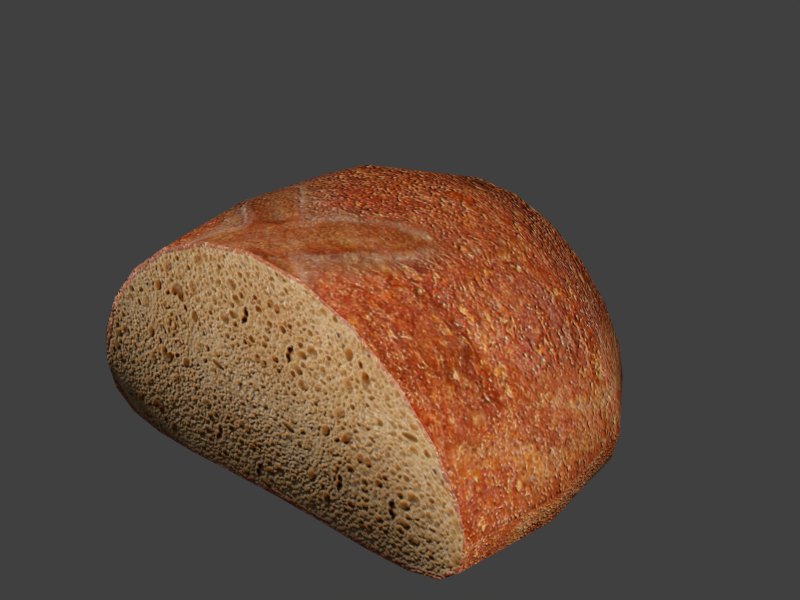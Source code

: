 # Source: bread.blend  (saved by Blender 5.2.45; exported with 4.5.12 LTS)
import bpy
from mathutils import Matrix  # noqa: F401  (used for matrix-valued properties, if any)

bpy.ops.wm.read_factory_settings(use_empty=True)
scene = bpy.context.scene
scene.name = 'Scene'

# ---- collections
col_collection_1 = bpy.data.collections.new('Collection 1'); scene.collection.children.link(col_collection_1)
col_collection_6 = bpy.data.collections.new('Collection 6'); scene.collection.children.link(col_collection_6)
col_collection_6.hide_render = True
col_collection_6.hide_viewport = True

# ---- images (referenced by path relative to the original .blend; pixels are not part of the script)
import os
ASSET_DIR = os.environ.get("B2B_ASSET_DIR", "")  # directory of the original .blend (textures are referenced by path, not embedded)
HERE = os.path.dirname(os.path.abspath(__file__))  # packed textures are extracted next to this script under _unpacked/

def load_image(name, relpath, width, height, colorspace="sRGB"):
    """Load a texture the original file referenced (path relative to the .blend, or extracted next to this script)."""
    p = next((c for c in (os.path.join(HERE, relpath), os.path.join(ASSET_DIR, relpath)) if relpath and os.path.exists(c)), "")
    if p:
        img = bpy.data.images.load(p, check_existing=True)
        img.name = name
    else:  # same state as the original file: an image datablock whose file is absent (Cycles renders it pink)
        img = bpy.data.images.new(name, width, height)
        img.source = "FILE"
        img.filepath = "//" + (relpath or name)
    img.colorspace_settings.name = colorspace
    return img
img_breadd = load_image('breadD', '_unpacked/bread01D.7f1e9da2.png', 1024, 1024, 'sRGB')
img_bread01n_tga = load_image('bread01N.tga', '_unpacked/bread01N.d441c235.png', 1024, 1024, 'Non-Color')
img_bread01s_png = load_image('bread01S.png', '_unpacked/bread01S.249f9fb3.png', 1024, 1024, 'Non-Color')

# ---- materials (node trees are filled in below, after node groups)
mat_bread01 = bpy.data.materials.new('bread01')
mat_bread01.alpha_threshold = 0.0
mat_bread01.use_backface_culling_lightprobe_volume = False
mat_bread01.use_transparent_shadow = False
mat_bread01.roughness = 0.5
mat_bread01.specular_intensity = 0.0
mat_bread01.line_color = (0.0, 0.0, 0.0, 1.0)

# ---- material node trees
mat_bread01.use_nodes = True; mat_bread01.node_tree.nodes.clear()
_N = mat_bread01.node_tree.nodes; _L = mat_bread01.node_tree.links
n0 = _N.new('ShaderNodeOutputMaterial'); n0.name = 'Material Output'; n0.location = (620, 80)
n1 = _N.new('ShaderNodeBsdfPrincipled'); n1.name = 'Principled BSDF'; n1.location = (300, 80)
n1.inputs[10].default_value = 0.005
n2 = _N.new('ShaderNodeTexImage'); n2.name = 'Image Texture'; n2.location = (-600, 400)
n2.label = 'Base Color'
n2.image = img_breadd
n3 = _N.new('ShaderNodeTexImage'); n3.name = 'Image Texture.001'; n3.location = (-600, 40)
n3.label = 'Normal'
n3.image = img_bread01n_tga
n4 = _N.new('ShaderNodeNormalMap'); n4.name = 'Normal Map'; n4.location = (-100, 0)
n4.width = 160
n5 = _N.new('ShaderNodeTexImage'); n5.name = 'Image Texture.002'; n5.location = (-600, -320)
n5.label = 'Specular'
n5.image = img_bread01s_png
_L.new(n1.outputs[0], n0.inputs[0])
_L.new(n2.outputs[0], n1.inputs[0])
_L.new(n3.outputs[0], n4.inputs[1])
_L.new(n4.outputs[0], n1.inputs[5])
_L.new(n5.outputs[0], n1.inputs[13])
n0.is_active_output = True

# ---- world
world_world = bpy.data.worlds.new('World'); scene.world = world_world
world_world.use_nodes = True; world_world.node_tree.nodes.clear()
_N = world_world.node_tree.nodes; _L = world_world.node_tree.links
n0 = _N.new('ShaderNodeOutputWorld'); n0.name = 'World Output'; n0.location = (280, 0)
n1 = _N.new('ShaderNodeBackground'); n1.name = 'Background'; n1.location = (0, 0)
n1.inputs[0].default_value = (0.05088, 0.05088, 0.05088, 1.0)
n2 = _N.new('NodeFrame'); n2.name = 'Frame'; n2.location = (0, 0)
n2.label = 'Versioning: Use Nodes was removed'
n2.width = 160
n0.parent = n2
n1.parent = n2
_L.new(n1.outputs[0], n0.inputs[0])
n0.is_active_output = True
world_world.color = (0.05088, 0.05088, 0.05088)
world_world.use_sun_shadow = False
world_world.sun_shadow_jitter_overblur = 0.0
world_world.cycles.sampling_method = 'MANUAL'
world_world.cycles.sample_map_resolution = 256
world_world.light_settings.ao_factor = 0.2

# ---- meshes
me_circle = bpy.data.meshes.new('Circle')
me_circle.from_pydata([(-0.001486, -0.1103, 0.1446), (-0.03532, -0.1103, 0.1402), (-0.06684, -0.1103, 0.1272), (-0.09385, -0.1103, 0.1073), (-0.1144, -0.1103, 0.08368), (-0.127, -0.1103, 0.05937), (-0.1306, -0.1103, 0.03754), (-0.125, -0.1103, 0.02065), (-0.1105, -0.1103, 0.01007), (-0.08814, -0.1103, 0.005275), (-0.05941, -0.1103, 0.004317), (-0.02654, -0.1103, 0.005186), (0.007852, -0.1103, 0.005933), (0.04113, -0.1103, 0.005139), (0.07133, -0.1103, 0.004117), (0.09675, -0.1103, 0.005002), (0.1159, -0.1103, 0.00996), (0.1275, -0.1103, 0.02065), (0.1308, -0.1103, 0.03754), (0.1256, -0.1103, 0.05937), (0.112, -0.1103, 0.08368), (0.09101, -0.1103, 0.1073), (0.06387, -0.1103, 0.1272), (0.03235, -0.1103, 0.1402), (0.0007033, 0.1103, 0.0735), (-0.008677, 0.1103, 0.07189), (-0.01742, 0.1103, 0.06718), (-0.02491, 0.1102, 0.06003), (-0.0306, 0.1101, 0.05148), (-0.03409, 0.1099, 0.04269), (-0.0351, 0.1097, 0.03481), (-0.03354, 0.1096, 0.02871), (-0.02953, 0.1096, 0.02488), (-0.02332, 0.1096, 0.02315), (-0.01536, 0.1094, 0.02281), (-0.006243, 0.1093, 0.02312), (0.003292, 0.1093, 0.02339), (0.01252, 0.1092, 0.0231), (0.02089, 0.1092, 0.02273), (0.02794, 0.1092, 0.02305), (0.03325, 0.1093, 0.02484), (0.03647, 0.1094, 0.02871), (0.03739, 0.1096, 0.03481), (0.03593, 0.1097, 0.04269), (0.03217, 0.1099, 0.05148), (0.02635, 0.1101, 0.06003), (0.01883, 0.1102, 0.06718), (0.01008, 0.1103, 0.07189), (-0.09206, 0.07329, 0.07412), (-0.1201, 0.015, 0.08501), (-0.1235, -0.04905, 0.08584), (-0.1371, -0.04905, 0.05961), (-0.1332, 0.015, 0.05952), (-0.1025, 0.07315, 0.05215), (0.07734, 0.074, 0.003614), (0.1014, 0.015, 0.002497), (0.1043, -0.04905, 0.0009545), (0.1249, -0.04905, 0.006304), (0.1215, 0.015, 0.007698), (0.09353, 0.07348, 0.007636), (-0.05311, 0.07379, 0.1128), (-0.07018, 0.015, 0.1306), (-0.07224, -0.04905, 0.1327), (-0.1014, -0.04905, 0.1114), (-0.09851, 0.015, 0.1098), (-0.07511, 0.07352, 0.09532), (0.03357, 0.07172, 0.003763), (0.04306, 0.01501, 0.002642), (0.04425, -0.04905, 0.001104), (0.07683, -0.04905, 0.0), (0.07473, 0.01501, 0.001569), (0.0568, 0.07365, 0.003239), (0.05129, 0.07384, 0.1128), (0.06692, 0.015, 0.1306), (0.06879, -0.04905, 0.1327), (0.03478, -0.04905, 0.1468), (0.03385, 0.015, 0.1443), (0.02603, 0.07404, 0.1241), (-0.0008642, 0.07411, 0.128), (-0.001634, 0.015, 0.149), (-0.001725, -0.04905, 0.1516), (-0.03823, -0.04905, 0.1468), (-0.03712, 0.015, 0.1443), (-0.02778, 0.07401, 0.1242), (-0.02126, 0.07159, 0.003726), (-0.02791, 0.01501, 0.002691), (-0.02876, -0.04905, 0.001154), (0.008349, -0.04905, 0.00196), (0.008159, 0.01501, 0.003475), (0.006678, 0.07138, 0.00434), (0.09061, 0.07336, 0.07409), (0.1174, 0.015, 0.08501), (0.1207, -0.04905, 0.08584), (0.09807, -0.04905, 0.1114), (0.09538, 0.015, 0.1098), (0.07333, 0.07359, 0.09526), (-0.06983, 0.07403, 0.003886), (-0.09252, 0.015, 0.002785), (-0.09521, -0.04905, 0.00125), (-0.06422, -0.04905, 0.0002166), (-0.06239, 0.01501, 0.00178), (-0.04693, 0.07313, 0.003374), (0.1062, 0.07314, 0.03237), (0.1371, 0.015, 0.03663), (0.141, -0.04905, 0.03606), (0.1353, -0.04905, 0.05961), (0.1316, 0.015, 0.05952), (0.1019, 0.0732, 0.05215), (-0.1009, 0.07316, 0.01707), (-0.1312, 0.015, 0.01891), (-0.135, -0.04905, 0.01784), (-0.1194, -0.04905, 0.006421), (-0.116, 0.015, 0.007812), (-0.08843, 0.07359, 0.007815), (0.1375, -0.04905, 0.01784), (0.1337, 0.015, 0.01891), (0.1035, 0.07317, 0.01708), (-0.141, -0.04905, 0.03606), (-0.1371, 0.015, 0.03663), (-0.1056, 0.07311, 0.03236)], [], [(13, 23, 0, 12), (1, 11, 12, 0), (2, 10, 11, 1), (3, 9, 10, 2), (4, 8, 9, 3), (5, 7, 8, 4), (6, 7, 5), (14, 22, 23, 13), (15, 21, 22, 14), (16, 20, 21, 15), (17, 19, 20, 16), (18, 19, 17), (37, 36, 24, 47), (25, 24, 36, 35), (26, 25, 35, 34), (27, 26, 34, 33), (28, 27, 33, 32), (29, 28, 32, 31), (30, 29, 31), (38, 37, 47, 46), (39, 38, 46, 45), (40, 39, 45, 44), (41, 40, 44, 43), (42, 41, 43), (48, 28, 29, 53), (54, 39, 40, 59), (60, 26, 27, 65), (66, 37, 38, 71), (72, 46, 47, 77), (78, 24, 25, 83), (84, 35, 36, 89), (90, 44, 45, 95), (96, 33, 34, 101), (102, 42, 43, 107), (108, 31, 32, 113), (59, 40, 41, 116), (53, 29, 30, 119), (65, 27, 28, 48), (71, 38, 39, 54), (77, 47, 24, 78), (83, 25, 26, 60), (89, 36, 37, 66), (95, 45, 46, 72), (101, 34, 35, 84), (107, 43, 44, 90), (113, 32, 33, 96), (116, 41, 42, 102), (119, 30, 31, 108), (4, 50, 51, 5), (50, 49, 52, 51), (49, 48, 53, 52), (15, 56, 57, 16), (56, 55, 58, 57), (55, 54, 59, 58), (2, 62, 63, 3), (62, 61, 64, 63), (61, 60, 65, 64), (13, 68, 69, 14), (68, 67, 70, 69), (67, 66, 71, 70), (22, 74, 75, 23), (74, 73, 76, 75), (73, 72, 77, 76), (0, 80, 81, 1), (80, 79, 82, 81), (79, 78, 83, 82), (11, 86, 87, 12), (86, 85, 88, 87), (85, 84, 89, 88), (20, 92, 93, 21), (92, 91, 94, 93), (91, 90, 95, 94), (9, 98, 99, 10), (98, 97, 100, 99), (97, 96, 101, 100), (18, 104, 105, 19), (104, 103, 106, 105), (103, 102, 107, 106), (7, 110, 111, 8), (110, 109, 112, 111), (109, 108, 113, 112), (16, 57, 114, 17), (57, 58, 115, 114), (58, 59, 116, 115), (5, 51, 117, 6), (51, 52, 118, 117), (52, 53, 119, 118), (3, 63, 50, 4), (63, 64, 49, 50), (64, 65, 48, 49), (14, 69, 56, 15), (69, 70, 55, 56), (70, 71, 54, 55), (23, 75, 80, 0), (75, 76, 79, 80), (76, 77, 78, 79), (1, 81, 62, 2), (81, 82, 61, 62), (82, 83, 60, 61), (12, 87, 68, 13), (87, 88, 67, 68), (88, 89, 66, 67), (21, 93, 74, 22), (93, 94, 73, 74), (94, 95, 72, 73), (10, 99, 86, 11), (99, 100, 85, 86), (100, 101, 84, 85), (19, 105, 92, 20), (105, 106, 91, 92), (106, 107, 90, 91), (8, 111, 98, 9), (111, 112, 97, 98), (112, 113, 96, 97), (17, 114, 104, 18), (114, 115, 103, 104), (115, 116, 102, 103), (6, 117, 110, 7), (117, 118, 109, 110), (118, 119, 108, 109)])
me_circle.polygons.foreach_set('use_smooth', [True] * 120)
_uv = me_circle.uv_layers.new(name='UVMap')
_uv.uv.foreach_set('vector', [0.4992, 0.01032, 0.5132, 0.2198, 0.5657, 0.2266, 0.5509, 0.01147, 0.6182, 0.2196, 0.6042, 0.01023, 0.5509, 0.01147, 0.5657, 0.2266, 0.667, 0.1993, 0.6552, 0.008807, 0.6042, 0.01023, 0.6182, 0.2196, 0.7089, 0.1686, 0.6998, 0.01023, 0.6552, 0.008807, 0.667, 0.1993, 0.7407, 0.1318, 0.7345, 0.01761, 0.6998, 0.01023, 0.7089, 0.1686, 0.7601, 0.09405, 0.757, 0.03399, 0.7345, 0.01761, 0.7407, 0.1318, 0.7657, 0.06018, 0.757, 0.03399, 0.7601, 0.09405, 0.4524, 0.008809, 0.4643, 0.1997, 0.5132, 0.2198, 0.4992, 0.01032, 0.413, 0.01024, 0.4221, 0.169, 0.4643, 0.1997, 0.4524, 0.008809, 0.3833, 0.01798, 0.3895, 0.1323, 0.4221, 0.169, 0.413, 0.01024, 0.3653, 0.03459, 0.3684, 0.09466, 0.3895, 0.1323, 0.3833, 0.01798, 0.3602, 0.0608, 0.3684, 0.09466, 0.3653, 0.03459, 0.279, 0.1904, 0.2955, 0.1899, 0.3003, 0.1004, 0.2836, 0.1032, 0.3171, 0.1033, 0.3003, 0.1004, 0.2955, 0.1899, 0.3126, 0.1904, 0.3327, 0.1117, 0.3171, 0.1033, 0.3126, 0.1904, 0.3289, 0.191, 0.346, 0.1245, 0.3327, 0.1117, 0.3289, 0.191, 0.3431, 0.1904, 0.3562, 0.1398, 0.346, 0.1245, 0.3431, 0.1904, 0.3542, 0.1874, 0.3624, 0.1555, 0.3562, 0.1398, 0.3542, 0.1874, 0.3614, 0.1805, 0.3642, 0.1696, 0.3624, 0.1555, 0.3614, 0.1805, 0.2641, 0.191, 0.279, 0.1904, 0.2836, 0.1032, 0.2679, 0.1116, 0.2515, 0.1904, 0.2641, 0.191, 0.2679, 0.1116, 0.2545, 0.1244, 0.242, 0.1872, 0.2515, 0.1904, 0.2545, 0.1244, 0.244, 0.1396, 0.2363, 0.1803, 0.242, 0.1872, 0.244, 0.1396, 0.2373, 0.1553, 0.2346, 0.1694, 0.2363, 0.1803, 0.2373, 0.1553, 0.4349, 0.8966, 0.3604, 0.9748, 0.3711, 0.9842, 0.4635, 0.9147, 0.1726, 0.2735, 0.2497, 0.1957, 0.2397, 0.1947, 0.1466, 0.2726, 0.3703, 0.8717, 0.334, 0.9594, 0.3477, 0.9663, 0.403, 0.8821, 0.2439, 0.2733, 0.2783, 0.1936, 0.2625, 0.1949, 0.2052, 0.2723, 0.2444, 0.8729, 0.2784, 0.959, 0.2922, 0.9542, 0.2763, 0.8664, 0.3073, 0.8642, 0.3061, 0.9531, 0.32, 0.9548, 0.3384, 0.8657, 0.3392, 0.273, 0.3142, 0.1931, 0.2959, 0.1931, 0.2904, 0.2727, 0.1796, 0.8987, 0.2519, 0.9749, 0.2647, 0.9661, 0.2118, 0.8838, 0.42, 0.2729, 0.3464, 0.1945, 0.3316, 0.1938, 0.3828, 0.2725, 0.1268, 0.9373, 0.2333, 0.9939, 0.241, 0.9844, 0.1503, 0.9169, 0.4748, 0.2662, 0.3672, 0.1898, 0.358, 0.1938, 0.4502, 0.2725, 0.1466, 0.2726, 0.2397, 0.1947, 0.2319, 0.1902, 0.1255, 0.2655, 0.4635, 0.9147, 0.3711, 0.9842, 0.3784, 0.9939, 0.4852, 0.9353, 0.403, 0.8821, 0.3477, 0.9663, 0.3604, 0.9748, 0.4349, 0.8966, 0.2052, 0.2723, 0.2625, 0.1949, 0.2497, 0.1957, 0.1726, 0.2735, 0.2763, 0.8664, 0.2922, 0.9542, 0.3061, 0.9531, 0.3073, 0.8642, 0.3384, 0.8657, 0.32, 0.9548, 0.334, 0.9594, 0.3703, 0.8717, 0.2904, 0.2727, 0.2959, 0.1931, 0.2783, 0.1936, 0.2439, 0.2733, 0.2118, 0.8838, 0.2647, 0.9661, 0.2784, 0.959, 0.2444, 0.8729, 0.3828, 0.2725, 0.3316, 0.1938, 0.3142, 0.1931, 0.3392, 0.273, 0.1503, 0.9169, 0.241, 0.9844, 0.2519, 0.9749, 0.1796, 0.8987, 0.4502, 0.2725, 0.358, 0.1938, 0.3464, 0.1945, 0.42, 0.2729, 0.1255, 0.2655, 0.2319, 0.1902, 0.2258, 0.1809, 0.1043, 0.2475, 0.4982, 0.2493, 0.3743, 0.1809, 0.3672, 0.1898, 0.4748, 0.2662, 0.5189, 0.6426, 0.5038, 0.7367, 0.546, 0.7481, 0.562, 0.6521, 0.5038, 0.7367, 0.4771, 0.8211, 0.5142, 0.8357, 0.546, 0.7481, 0.4771, 0.8211, 0.4349, 0.8966, 0.4635, 0.9147, 0.5142, 0.8357, 0.1118, 0.5908, 0.1126, 0.4752, 0.07474, 0.4707, 0.07372, 0.5863, 0.1126, 0.4752, 0.1281, 0.3653, 0.09271, 0.3614, 0.07474, 0.4707, 0.1281, 0.3653, 0.1726, 0.2735, 0.1466, 0.2726, 0.09271, 0.3614, 0.4155, 0.625, 0.4073, 0.7171, 0.4568, 0.7258, 0.4692, 0.6328, 0.4073, 0.7171, 0.3933, 0.799, 0.4361, 0.8085, 0.4568, 0.7258, 0.3933, 0.799, 0.3703, 0.8717, 0.403, 0.8821, 0.4361, 0.8085, 0.2201, 0.5999, 0.2205, 0.484, 0.1616, 0.48, 0.1612, 0.5958, 0.2205, 0.484, 0.2274, 0.3703, 0.1733, 0.3684, 0.1616, 0.48, 0.2274, 0.3703, 0.2439, 0.2733, 0.2052, 0.2723, 0.1733, 0.3684, 0.1974, 0.6266, 0.2072, 0.7183, 0.2572, 0.7123, 0.2519, 0.6215, 0.2072, 0.7183, 0.2218, 0.8001, 0.2648, 0.794, 0.2572, 0.7123, 0.2218, 0.8001, 0.2444, 0.8729, 0.2763, 0.8664, 0.2648, 0.794, 0.3063, 0.62, 0.3072, 0.7098, 0.3572, 0.7117, 0.3608, 0.6206, 0.3072, 0.7098, 0.3076, 0.792, 0.3503, 0.7934, 0.3572, 0.7117, 0.3076, 0.792, 0.3073, 0.8642, 0.3384, 0.8657, 0.3503, 0.7934, 0.3522, 0.602, 0.3539, 0.4858, 0.286, 0.4862, 0.2851, 0.6018, 0.3539, 0.4858, 0.3504, 0.3712, 0.2877, 0.3711, 0.286, 0.4862, 0.3504, 0.3712, 0.3392, 0.273, 0.2904, 0.2727, 0.2877, 0.3711, 0.09429, 0.6453, 0.1102, 0.7388, 0.1576, 0.7274, 0.1441, 0.635, 0.1102, 0.7388, 0.1372, 0.8232, 0.1788, 0.8102, 0.1576, 0.7274, 0.1372, 0.8232, 0.1796, 0.8987, 0.2118, 0.8838, 0.1788, 0.8102, 0.4726, 0.5956, 0.4747, 0.4794, 0.4186, 0.4833, 0.4165, 0.5996, 0.4747, 0.4794, 0.4617, 0.3676, 0.41, 0.3702, 0.4186, 0.4833, 0.4617, 0.3676, 0.42, 0.2729, 0.3828, 0.2725, 0.41, 0.3702, 0.01588, 0.6631, 0.03198, 0.7608, 0.06754, 0.7506, 0.05092, 0.6554, 0.03198, 0.7608, 0.06732, 0.8536, 0.09923, 0.8381, 0.06754, 0.7506, 0.06732, 0.8536, 0.1268, 0.9373, 0.1503, 0.9169, 0.09923, 0.8381, 0.5517, 0.5891, 0.5545, 0.472, 0.5192, 0.4753, 0.5169, 0.5915, 0.5545, 0.472, 0.5363, 0.3591, 0.5033, 0.3641, 0.5192, 0.4753, 0.5363, 0.3591, 0.4748, 0.2662, 0.4502, 0.2725, 0.5033, 0.3641, 0.07372, 0.5863, 0.07474, 0.4707, 0.04408, 0.4671, 0.04316, 0.5838, 0.07474, 0.4707, 0.09271, 0.3614, 0.06417, 0.356, 0.04408, 0.4671, 0.09271, 0.3614, 0.1466, 0.2726, 0.1255, 0.2655, 0.06417, 0.356, 0.562, 0.6521, 0.546, 0.7481, 0.5814, 0.7579, 0.597, 0.6592, 0.546, 0.7481, 0.5142, 0.8357, 0.5461, 0.8521, 0.5814, 0.7579, 0.5142, 0.8357, 0.4635, 0.9147, 0.4852, 0.9353, 0.5461, 0.8521, 0.4692, 0.6328, 0.4568, 0.7258, 0.5038, 0.7367, 0.5189, 0.6426, 0.4568, 0.7258, 0.4361, 0.8085, 0.4771, 0.8211, 0.5038, 0.7367, 0.4361, 0.8085, 0.403, 0.8821, 0.4349, 0.8966, 0.4771, 0.8211, 0.1612, 0.5958, 0.1616, 0.48, 0.1126, 0.4752, 0.1118, 0.5908, 0.1616, 0.48, 0.1733, 0.3684, 0.1281, 0.3653, 0.1126, 0.4752, 0.1733, 0.3684, 0.2052, 0.2723, 0.1726, 0.2735, 0.1281, 0.3653, 0.2519, 0.6215, 0.2572, 0.7123, 0.3072, 0.7098, 0.3063, 0.62, 0.2572, 0.7123, 0.2648, 0.794, 0.3076, 0.792, 0.3072, 0.7098, 0.2648, 0.794, 0.2763, 0.8664, 0.3073, 0.8642, 0.3076, 0.792, 0.3608, 0.6206, 0.3572, 0.7117, 0.4073, 0.7171, 0.4155, 0.625, 0.3572, 0.7117, 0.3503, 0.7934, 0.3933, 0.799, 0.4073, 0.7171, 0.3503, 0.7934, 0.3384, 0.8657, 0.3703, 0.8717, 0.3933, 0.799, 0.2851, 0.6018, 0.286, 0.4862, 0.2205, 0.484, 0.2201, 0.5999, 0.286, 0.4862, 0.2877, 0.3711, 0.2274, 0.3703, 0.2205, 0.484, 0.2877, 0.3711, 0.2904, 0.2727, 0.2439, 0.2733, 0.2274, 0.3703, 0.1441, 0.635, 0.1576, 0.7274, 0.2072, 0.7183, 0.1974, 0.6266, 0.1576, 0.7274, 0.1788, 0.8102, 0.2218, 0.8001, 0.2072, 0.7183, 0.1788, 0.8102, 0.2118, 0.8838, 0.2444, 0.8729, 0.2218, 0.8001, 0.4165, 0.5996, 0.4186, 0.4833, 0.3539, 0.4858, 0.3522, 0.602, 0.4186, 0.4833, 0.41, 0.3702, 0.3504, 0.3712, 0.3539, 0.4858, 0.41, 0.3702, 0.3828, 0.2725, 0.3392, 0.273, 0.3504, 0.3712, 0.05092, 0.6554, 0.06754, 0.7506, 0.1102, 0.7388, 0.09429, 0.6453, 0.06754, 0.7506, 0.09923, 0.8381, 0.1372, 0.8232, 0.1102, 0.7388, 0.09923, 0.8381, 0.1503, 0.9169, 0.1796, 0.8987, 0.1372, 0.8232, 0.5169, 0.5915, 0.5192, 0.4753, 0.4747, 0.4794, 0.4726, 0.5956, 0.5192, 0.4753, 0.5033, 0.3641, 0.4617, 0.3676, 0.4747, 0.4794, 0.5033, 0.3641, 0.4502, 0.2725, 0.42, 0.2729, 0.4617, 0.3676, 0.04316, 0.5838, 0.04408, 0.4671, 0.00882, 0.4638, 0.009884, 0.5838, 0.04408, 0.4671, 0.06417, 0.356, 0.03358, 0.3454, 0.00882, 0.4638, 0.06417, 0.356, 0.1255, 0.2655, 0.1043, 0.2475, 0.03358, 0.3454, 0.5865, 0.5893, 0.59, 0.4693, 0.5545, 0.472, 0.5517, 0.5891, 0.59, 0.4693, 0.5697, 0.3497, 0.5363, 0.3591, 0.5545, 0.472, 0.5697, 0.3497, 0.4982, 0.2493, 0.4748, 0.2662, 0.5363, 0.3591])
me_circle.materials.append(mat_bread01)
me_circle.use_remesh_preserve_volume = False
me_circle.use_remesh_preserve_attributes = False
me_circle.use_mirror_vertex_groups = False
me_circle.update()

# ---- objects
ob_breadhalf = bpy.data.objects.new('breadHalf', me_circle)

# ---- transforms, parenting, visibility, modifiers, constraints
ob_breadhalf.location = (0.0, 0.0, 0.0)
ob_breadhalf.lineart.crease_threshold = 0.0

# ---- collection membership
col_collection_1.objects.link(ob_breadhalf)

# ---- scene / render settings (as saved in the file)
scene.frame_start = 1; scene.frame_end = 250; scene.frame_set(1)
scene.render.engine = 'BLENDER_EEVEE_NEXT'
scene.render.resolution_x = 1024
scene.render.resolution_y = 768
scene.render.dither_intensity = 0.0
scene.render.film_transparent = True
scene.render.bake_bias = 0.0
scene.render.bake_samples = 0
scene.cycles.use_denoising = False
scene.cycles.samples = 10
scene.cycles.sampling_pattern = 'TABULATED_SOBOL'
scene.cycles.light_sampling_threshold = 0.0
scene.cycles.use_adaptive_sampling = False
scene.cycles.use_light_tree = False
scene.cycles.blur_glossy = 0.0
scene.cycles.volume_bounces = 1
scene.cycles.pixel_filter_type = 'GAUSSIAN'
scene.cycles.sample_clamp_indirect = 0.0
scene.eevee.fast_gi_thickness_near = 0.1
scene.eevee.fast_gi_thickness_far = 0.0
scene.view_settings.view_transform = 'Standard'
bpy.context.view_layer.update()

# ---- added for rendering (the .blend has no active camera and no usable light): camera, sun
cam_auto = bpy.data.cameras.new('AutoCamera')
cam_auto.lens = 50.0
cam_auto.sensor_width = 36.0
cam_auto.clip_end = 1000.0
ob_auto_camera = bpy.data.objects.new('AutoCamera', cam_auto)
scene.collection.objects.link(ob_auto_camera)
ob_auto_camera.location = (0.359771, -0.431726, 0.36362)
ob_auto_camera.rotation_euler = (1.09748, -7.21219e-08, 0.694738)
scene.camera = ob_auto_camera
light_auto_sun = bpy.data.lights.new('AutoSun', 'SUN')
light_auto_sun.energy = 3.0
light_auto_sun.angle = 0.0523599
ob_auto_sun = bpy.data.objects.new('AutoSun', light_auto_sun)
scene.collection.objects.link(ob_auto_sun)
ob_auto_sun.rotation_euler = (0.872665, 0.174533, 0.523599)
bpy.context.view_layer.update()
